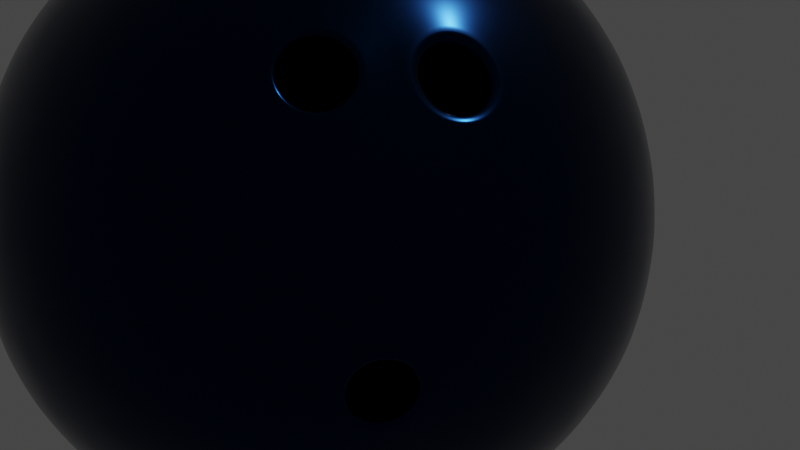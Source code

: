 # Source: Bowling_Ball.blend  (saved by Blender 2.92.15; exported with 4.5.12 LTS)
import bpy
from mathutils import Matrix  # noqa: F401  (used for matrix-valued properties, if any)

bpy.ops.wm.read_factory_settings(use_empty=True)
scene = bpy.context.scene
scene.name = 'Scene'

# ---- collections
col_collection = bpy.data.collections.new('Collection'); scene.collection.children.link(col_collection)

# ---- materials (node trees are filled in below, after node groups)
mat_material_001 = bpy.data.materials.new('Material.001')
mat_material_001.use_transparent_shadow = False

# ---- node groups
ng_auto_smooth = bpy.data.node_groups.new('Auto Smooth', 'GeometryNodeTree')
_s = ng_auto_smooth.interface.new_socket(name='Geometry', in_out='OUTPUT', socket_type='NodeSocketGeometry')
_s = ng_auto_smooth.interface.new_socket(name='Geometry', in_out='INPUT', socket_type='NodeSocketGeometry')
_s = ng_auto_smooth.interface.new_socket(name='Angle', in_out='INPUT', socket_type='NodeSocketFloat')
_s.subtype = 'ANGLE'
_s.min_value = 0.0
_s.max_value = 3.142
ng_auto_smooth.is_modifier = True
_N = ng_auto_smooth.nodes; _L = ng_auto_smooth.links
n0 = _N.new('NodeGroupOutput'); n0.name = 'Group Output'; n0.location = (480, -100)
n1 = _N.new('NodeGroupInput'); n1.name = 'Group Input'; n1.location = (-420, -300)
n2 = _N.new('NodeGroupInput'); n2.name = 'Group Input.001'; n2.location = (-60, -100)
n3 = _N.new('GeometryNodeSetShadeSmooth'); n3.name = 'Set Shade Smooth'; n3.location = (120, -100)
n3.domain = 'EDGE'
n4 = _N.new('GeometryNodeSetShadeSmooth'); n4.name = 'Set Shade Smooth.001'; n4.location = (300, -100)
n5 = _N.new('GeometryNodeInputMeshEdgeAngle'); n5.name = 'Edge Angle'; n5.location = (-420, -220)
n6 = _N.new('GeometryNodeInputEdgeSmooth'); n6.name = 'Is Edge Smooth'; n6.location = (-60, -160)
n7 = _N.new('GeometryNodeInputShadeSmooth'); n7.name = 'Is Face Smooth'; n7.location = (-240, -340)
n8 = _N.new('FunctionNodeBooleanMath'); n8.name = 'Boolean Math'; n8.location = (-60, -220)
n9 = _N.new('FunctionNodeCompare'); n9.name = 'Compare'; n9.location = (-240, -180)
n9.operation = 'LESS_EQUAL'
_L.new(n5.outputs[0], n9.inputs[0])
_L.new(n4.outputs[0], n0.inputs[0])
_L.new(n1.outputs[1], n9.inputs[1])
_L.new(n9.outputs[0], n8.inputs[0])
_L.new(n7.outputs[0], n8.inputs[1])
_L.new(n2.outputs[0], n3.inputs[0])
_L.new(n6.outputs[0], n3.inputs[1])
_L.new(n3.outputs[0], n4.inputs[0])
_L.new(n8.outputs[0], n3.inputs[2])
n0.is_active_output = True

# ---- material node trees
mat_material_001.use_nodes = True; mat_material_001.node_tree.nodes.clear()
_N = mat_material_001.node_tree.nodes; _L = mat_material_001.node_tree.links
n0 = _N.new('ShaderNodeBsdfPrincipled'); n0.name = 'Principled BSDF'; n0.location = (10, 300)
n0.distribution = 'GGX'
n0.subsurface_method = 'BURLEY'
n0.inputs[0].default_value = (0.0, 0.01028, 0.04334, 1.0)
n0.inputs[1].default_value = 1.0
n0.inputs[2].default_value = 0.2045
n0.inputs[3].default_value = 1.45
n0.inputs[27].default_value = (0.0, 0.0, 0.0, 1.0)
n0.inputs[28].default_value = 1.0
n1 = _N.new('ShaderNodeOutputMaterial'); n1.name = 'Material Output'; n1.location = (300, 300)
_L.new(n0.outputs[0], n1.inputs[0])
n1.is_active_output = True

# ---- world
world_world = bpy.data.worlds.new('World'); scene.world = world_world
world_world.use_nodes = True; world_world.node_tree.nodes.clear()
_N = world_world.node_tree.nodes; _L = world_world.node_tree.links
n0 = _N.new('ShaderNodeOutputWorld'); n0.name = 'World Output'; n0.location = (300, 300)
n1 = _N.new('ShaderNodeBackground'); n1.name = 'Background'; n1.location = (10, 300)
n1.inputs[0].default_value = (0.05088, 0.05088, 0.05088, 1.0)
_L.new(n1.outputs[0], n0.inputs[0])
n0.is_active_output = True
world_world.color = (0.05088, 0.05088, 0.05088)
world_world.use_sun_shadow = False
world_world.sun_shadow_jitter_overblur = 0.0

# ---- cameras
cam_camera = bpy.data.cameras.new('Camera')
cam_camera.clip_end = 100.0
cam_camera.ortho_scale = 7.314

# ---- lights
light_light = bpy.data.lights.new('Light', 'POINT')
light_light.transmission_factor = 0.0
light_light.energy = 1000.0
light_light.shadow_soft_size = 0.1
light_light.shadow_maximum_resolution = 0.006
light_light.use_absolute_resolution = True

# ---- meshes
me_icosphere_003 = bpy.data.meshes.new('Icosphere.003')
me_icosphere_003.from_pydata([(0.0, 0.0, -1.0), (-0.2764, -0.8506, -0.4472), (-0.8944, 0.0, -0.4472), (-0.2764, 0.8506, -0.4472), (0.7236, 0.5257, -0.4472), (0.2764, -0.8506, 0.4472), (-0.7236, -0.5257, 0.4472), (-0.7236, 0.5257, 0.4472), (0.2764, 0.8506, 0.4472), (0.8944, 0.0, 0.4472), (0.0, 0.0, 1.0), (-0.2328, -0.7166, -0.6575), (-0.1625, -0.5, -0.8507), (-0.07761, -0.2389, -0.9679), (0.2032, -0.1476, -0.9679), (0.4253, -0.309, -0.8507), (0.6095, -0.4429, -0.6575), (0.5319, -0.6817, -0.5023), (0.2629, -0.809, -0.5257), (-0.02964, -0.8642, -0.5023), (0.8127, 0.2952, -0.5023), (0.8506, 0.0, -0.5257), (0.8127, -0.2952, -0.5023), (0.2032, 0.1476, -0.9679), (0.4253, 0.309, -0.8507), (0.6095, 0.4429, -0.6575), (-0.7534, 0.0, -0.6575), (-0.5257, 0.0, -0.8507), (-0.2511, 0.0, -0.9679), (-0.484, -0.7166, -0.5023), (-0.6882, -0.5, -0.5257), (-0.8311, -0.2389, -0.5023), (-0.2328, 0.7166, -0.6575), (-0.1625, 0.5, -0.8507), (-0.07761, 0.2389, -0.9679), (-0.8311, 0.2389, -0.5023), (-0.6882, 0.5, -0.5257), (-0.484, 0.7166, -0.5023), (-0.02964, 0.8642, -0.5023), (0.2629, 0.809, -0.5257), (0.5319, 0.6817, -0.5023), (0.9566, -0.1476, 0.2511), (0.9511, -0.309, -1.752e-08), (0.8607, -0.4429, -0.2512), (0.8607, 0.4429, -0.2512), (0.9511, 0.309, 1.752e-08), (0.9566, 0.1476, 0.2511), (0.1552, -0.9554, 0.2512), (0.0, -1.0, -1.752e-08), (-0.1552, -0.9554, -0.2512), (0.6872, -0.6817, -0.2512), (0.5878, -0.809, 1.752e-08), (0.436, -0.8642, 0.2512), (-0.8607, -0.4429, 0.2512), (-0.9511, -0.309, -1.752e-08), (-0.9566, -0.1476, -0.2511), (-0.436, -0.8642, -0.2512), (-0.5878, -0.809, 1.752e-08), (-0.6872, -0.6817, 0.2512), (-0.6872, 0.6817, 0.2512), (-0.5878, 0.809, -1.752e-08), (-0.436, 0.8642, -0.2512), (-0.9566, 0.1476, -0.2511), (-0.9511, 0.309, 1.752e-08), (-0.8607, 0.4429, 0.2512), (0.436, 0.8642, 0.2512), (0.5878, 0.809, -1.752e-08), (0.6872, 0.6817, -0.2512), (-0.1552, 0.9554, -0.2512), (0.0, 1.0, 1.752e-08), (0.1552, 0.9554, 0.2512), (0.8311, -0.2389, 0.5023), (0.6882, -0.5, 0.5257), (0.484, -0.7166, 0.5023), (0.02964, -0.8642, 0.5023), (-0.2629, -0.809, 0.5257), (-0.5319, -0.6817, 0.5023), (-0.8127, -0.2952, 0.5023), (-0.8506, 0.0, 0.5257), (-0.8127, 0.2952, 0.5023), (-0.5319, 0.6817, 0.5023), (-0.2629, 0.809, 0.5257), (0.02964, 0.8642, 0.5023), (0.484, 0.7166, 0.5023), (0.6882, 0.5, 0.5257), (0.8311, 0.2389, 0.5023), (0.07761, -0.2389, 0.9679), (0.1625, -0.5, 0.8507), (0.2328, -0.7166, 0.6575), (0.7534, 0.0, 0.6575), (0.5257, 0.0, 0.8507), (0.2511, 0.0, 0.9679), (-0.2032, -0.1476, 0.9679), (-0.4253, -0.309, 0.8507), (-0.6095, -0.4429, 0.6575), (-0.2032, 0.1476, 0.9679), (-0.4253, 0.309, 0.8507), (-0.6095, 0.4429, 0.6575), (0.07761, 0.2389, 0.9679), (0.1625, 0.5, 0.8507), (0.2328, 0.7166, 0.6575), (0.3618, 0.2629, 0.8944), (0.6382, 0.2629, 0.7236), (0.4472, 0.5257, 0.7236), (-0.1382, 0.4253, 0.8944), (-0.05279, 0.6882, 0.7236), (-0.3618, 0.5878, 0.7236), (-0.4472, 0.0, 0.8944), (-0.6708, 0.1625, 0.7236), (-0.6708, -0.1625, 0.7236), (-0.1382, -0.4253, 0.8944), (-0.3618, -0.5878, 0.7236), (-0.05279, -0.6882, 0.7236), (0.3618, -0.2629, 0.8944), (0.4472, -0.5257, 0.7236), (0.6382, -0.2629, 0.7236), (0.8618, 0.4253, 0.2764), (0.809, 0.5878, 0.0), (0.6708, 0.6882, 0.2764), (-0.1382, 0.9511, 0.2764), (-0.309, 0.9511, -4.92e-07), (-0.4472, 0.8506, 0.2764), (-0.9472, 0.1625, 0.2764), (-1.0, -3.608e-07, 6.232e-07), (-0.9472, -0.1625, 0.2764), (-0.4472, -0.8506, 0.2764), (-0.309, -0.9511, -7.872e-07), (-0.1382, -0.9511, 0.2764), (0.809, -0.5878, -1.902e-06), (0.309, 0.9511, -2.615e-14), (0.4472, 0.8506, -0.2764), (0.1382, 0.9511, -0.2764), (-0.809, 0.5878, -7.845e-14), (-0.6708, 0.6882, -0.2764), (-0.8618, 0.4253, -0.2764), (-0.809, -0.5878, 8.031e-14), (-0.8618, -0.4253, -0.2764), (-0.6708, -0.6882, -0.2764), (0.309, -0.9511, 2.802e-14), (0.1382, -0.9511, -0.2764), (0.4472, -0.8506, -0.2764), (1.0, 0.0, 0.0), (0.9472, -0.1625, -0.2764), (0.9472, 0.1625, -0.2764), (0.3618, 0.5878, -0.7236), (0.1382, 0.4253, -0.8944), (0.05279, 0.6882, -0.7236), (-0.4472, 0.5257, -0.7236), (-0.3618, 0.2629, -0.8944), (-0.6382, 0.2629, -0.7236), (-0.6382, -0.2629, -0.7236), (-0.3618, -0.2629, -0.8944), (-0.4472, -0.5257, -0.7236), (0.6708, 0.1625, -0.7236), (0.6708, -0.1625, -0.7236), (0.4472, -7.38e-07, -0.8944), (0.05279, -0.6882, -0.7236), (0.1382, -0.4253, -0.8944), (0.3618, -0.5878, -0.7236), (0.1444, -0.1582, -0.1205), (0.1584, -0.1151, -0.1485), (0.195, -0.08844, -0.1205), (0.2037, -0.1151, -0.07523), (0.1724, -0.1582, -0.07523), (0.187, -0.1359, 0.07099), (0.1627, -0.1454, 0.1074), (0.1312, -0.1772, 0.106), (0.1238, -0.2001, 0.06708), (0.1481, -0.1905, 0.03065), (0.1796, -0.1587, 0.03214), (0.2286, -0.05588, 0.06708), (0.2091, -0.07003, 0.106), (0.1885, -0.1098, 0.1074), (0.187, -0.1359, 0.07099), (0.2065, -0.1218, 0.03214), (0.2269, -0.08197, 0.03065), (0.6624, -0.4813, -0.5633), (0.6595, -0.4791, -0.5269), (0.6703, -0.487, -0.5492), (0.6691, -0.4861, -0.5342), (0.7738, -0.4004, -0.4782), (0.7458, -0.4164, -0.461), (0.768, -0.4161, -0.4746), (0.7564, -0.4227, -0.4675), (0.8001, -0.4813, -0.3406), (0.7662, -0.4791, -0.3542), (0.791, -0.487, -0.3539), (0.777, -0.4861, -0.3596), (0.705, -0.6122, -0.3406), (0.6925, -0.5806, -0.3542), (0.7076, -0.6018, -0.3539), (0.7024, -0.5887, -0.3596), (0.6265, -0.5806, -0.461), (0.6199, -0.6122, -0.4782), (0.6358, -0.5887, -0.4675), (0.633, -0.6018, -0.4746), (0.6801, -0.6076, 0.3861), (0.6625, -0.609, 0.3564), (0.6793, -0.6173, 0.3735), (0.672, -0.6179, 0.3612), (0.5857, -0.703, 0.382), (0.5882, -0.6841, 0.3532), (0.5959, -0.7017, 0.3698), (0.597, -0.6938, 0.3579), (0.5634, -0.7716, 0.2653), (0.5707, -0.738, 0.2614), (0.5762, -0.7623, 0.2668), (0.5793, -0.7483, 0.2651), (0.6362, -0.7427, 0.1562), (0.6279, -0.7153, 0.1756), (0.6405, -0.7367, 0.1703), (0.6371, -0.7254, 0.1784), (0.7307, -0.6476, 0.1607), (0.7022, -0.6405, 0.1791), (0.724, -0.6527, 0.1743), (0.7123, -0.6497, 0.1819), (0.7197, -0.5867, 0.2706), (0.7532, -0.5794, 0.2772), (0.7299, -0.5953, 0.2745), (0.7438, -0.5923, 0.2772), (0.8496, -0.3397, 0.382), (0.8324, -0.348, 0.3532), (0.8444, -0.3534, 0.3579), (0.788, -0.459, 0.3861), (0.7839, -0.4418, 0.3564), (0.7954, -0.4482, 0.3612), (0.7838, -0.5373, 0.2772), (0.7804, -0.5032, 0.2706), (0.7918, -0.5102, 0.2745), (0.8417, -0.4948, 0.1607), (0.8262, -0.47, 0.1791), (0.838, -0.4766, 0.1819), (0.903, -0.3755, 0.1562), (0.8743, -0.3762, 0.1756), (0.8867, -0.3818, 0.1784), (0.8783, -0.3147, 0.2614), (0.9079, -0.2974, 0.2653), (0.8907, -0.3197, 0.2651)], [], [(0, 14, 13), (185, 189, 163, 162), (0, 13, 28), (0, 28, 34), (0, 34, 23), (189, 192, 159, 163), (1, 19, 49), (2, 31, 55), (3, 37, 61), (4, 40, 67), (197, 201, 166, 165), (1, 49, 56), (2, 55, 62), (3, 61, 68), (4, 67, 44), (5, 73, 88), (6, 76, 94), (7, 79, 97), (8, 82, 100), (9, 85, 89), (91, 98, 10), (90, 101, 91), (89, 102, 90), (91, 101, 98), (101, 99, 98), (90, 102, 101), (102, 103, 101), (101, 103, 99), (103, 100, 99), (89, 85, 102), (85, 84, 102), (102, 84, 103), (84, 83, 103), (103, 83, 100), (83, 8, 100), (98, 95, 10), (99, 104, 98), (100, 105, 99), (98, 104, 95), (104, 96, 95), (99, 105, 104), (105, 106, 104), (104, 106, 96), (106, 97, 96), (100, 82, 105), (82, 81, 105), (105, 81, 106), (81, 80, 106), (106, 80, 97), (80, 7, 97), (95, 92, 10), (96, 107, 95), (97, 108, 96), (95, 107, 92), (107, 93, 92), (96, 108, 107), (108, 109, 107), (107, 109, 93), (109, 94, 93), (97, 79, 108), (79, 78, 108), (108, 78, 109), (78, 77, 109), (109, 77, 94), (77, 6, 94), (92, 86, 10), (93, 110, 92), (94, 111, 93), (92, 110, 86), (110, 87, 86), (93, 111, 110), (111, 112, 110), (110, 112, 87), (112, 88, 87), (94, 76, 111), (76, 75, 111), (111, 75, 112), (75, 74, 112), (112, 74, 88), (74, 5, 88), (86, 91, 10), (87, 113, 86), (88, 114, 87), (86, 113, 91), (113, 90, 91), (87, 114, 113), (114, 115, 113), (113, 115, 90), (115, 89, 90), (88, 73, 114), (73, 72, 114), (114, 72, 115), (72, 71, 115), (115, 71, 89), (71, 9, 89), (46, 85, 9), (45, 116, 46), (44, 117, 45), (46, 116, 85), (116, 84, 85), (45, 117, 116), (117, 118, 116), (116, 118, 84), (118, 83, 84), (44, 67, 117), (67, 66, 117), (117, 66, 118), (66, 65, 118), (118, 65, 83), (65, 8, 83), (70, 82, 8), (69, 119, 70), (68, 120, 69), (70, 119, 82), (119, 81, 82), (69, 120, 119), (120, 121, 119), (119, 121, 81), (121, 80, 81), (68, 61, 120), (61, 60, 120), (120, 60, 121), (60, 59, 121), (121, 59, 80), (59, 7, 80), (64, 79, 7), (63, 122, 64), (62, 123, 63), (64, 122, 79), (122, 78, 79), (63, 123, 122), (123, 124, 122), (122, 124, 78), (124, 77, 78), (62, 55, 123), (55, 54, 123), (123, 54, 124), (54, 53, 124), (124, 53, 77), (53, 6, 77), (58, 76, 6), (57, 125, 58), (56, 126, 57), (58, 125, 76), (125, 75, 76), (57, 126, 125), (126, 127, 125), (125, 127, 75), (127, 74, 75), (56, 49, 126), (49, 48, 126), (126, 48, 127), (48, 47, 127), (127, 47, 74), (47, 5, 74), (52, 73, 5), (205, 209, 168, 167), (50, 128, 51), (235, 221, 171, 170), (213, 216, 164, 169), (209, 213, 169, 168), (221, 224, 172, 171), (201, 205, 167, 166), (233, 235, 170, 175), (50, 43, 128), (43, 42, 128), (220, 222, 237, 236), (224, 227, 173, 172), (41, 9, 71), (65, 70, 8), (66, 129, 65), (67, 130, 66), (65, 129, 70), (129, 69, 70), (66, 130, 129), (130, 131, 129), (129, 131, 69), (131, 68, 69), (67, 40, 130), (40, 39, 130), (130, 39, 131), (39, 38, 131), (131, 38, 68), (38, 3, 68), (59, 64, 7), (60, 132, 59), (61, 133, 60), (59, 132, 64), (132, 63, 64), (60, 133, 132), (133, 134, 132), (132, 134, 63), (134, 62, 63), (61, 37, 133), (37, 36, 133), (133, 36, 134), (36, 35, 134), (134, 35, 62), (35, 2, 62), (53, 58, 6), (54, 135, 53), (55, 136, 54), (53, 135, 58), (135, 57, 58), (54, 136, 135), (136, 137, 135), (135, 137, 57), (137, 56, 57), (55, 31, 136), (31, 30, 136), (136, 30, 137), (30, 29, 137), (137, 29, 56), (29, 1, 56), (47, 52, 5), (48, 138, 47), (49, 139, 48), (47, 138, 52), (138, 51, 52), (48, 139, 138), (139, 140, 138), (138, 140, 51), (140, 50, 51), (49, 19, 139), (19, 18, 139), (139, 18, 140), (18, 17, 140), (140, 17, 50), (181, 185, 162, 161), (41, 46, 9), (42, 141, 41), (43, 142, 42), (41, 141, 46), (141, 45, 46), (42, 142, 141), (142, 143, 141), (141, 143, 45), (143, 44, 45), (43, 22, 142), (22, 21, 142), (142, 21, 143), (21, 20, 143), (143, 20, 44), (20, 4, 44), (25, 40, 4), (24, 144, 25), (23, 145, 24), (25, 144, 40), (144, 39, 40), (24, 145, 144), (145, 146, 144), (144, 146, 39), (146, 38, 39), (23, 34, 145), (34, 33, 145), (145, 33, 146), (33, 32, 146), (146, 32, 38), (32, 3, 38), (32, 37, 3), (33, 147, 32), (34, 148, 33), (32, 147, 37), (147, 36, 37), (33, 148, 147), (148, 149, 147), (147, 149, 36), (149, 35, 36), (34, 28, 148), (28, 27, 148), (148, 27, 149), (27, 26, 149), (149, 26, 35), (26, 2, 35), (26, 31, 2), (27, 150, 26), (28, 151, 27), (26, 150, 31), (150, 30, 31), (27, 151, 150), (151, 152, 150), (150, 152, 30), (152, 29, 30), (28, 13, 151), (13, 12, 151), (151, 12, 152), (12, 11, 152), (152, 11, 29), (11, 1, 29), (20, 25, 4), (21, 153, 20), (22, 154, 21), (20, 153, 25), (153, 24, 25), (21, 154, 153), (154, 155, 153), (153, 155, 24), (155, 23, 24), (22, 16, 154), (16, 15, 154), (154, 15, 155), (15, 14, 155), (155, 14, 23), (14, 0, 23), (11, 19, 1), (12, 156, 11), (13, 157, 12), (11, 156, 19), (156, 18, 19), (12, 157, 156), (157, 158, 156), (156, 158, 18), (158, 17, 18), (13, 14, 157), (14, 15, 157), (157, 15, 158), (15, 16, 158), (158, 16, 17), (216, 197, 165, 164), (42, 41, 236, 232), (180, 176, 16, 22), (51, 208, 204, 52), (177, 181, 161, 160), (160, 161, 162, 163, 159), (165, 166, 167, 168, 169, 164), (171, 172, 173, 174, 175, 170), (51, 128, 212, 208), (184, 180, 22, 43), (128, 229, 226, 217, 212), (188, 184, 43, 50), (220, 236, 41, 71), (17, 193, 188, 50), (223, 220, 71, 72), (196, 217, 226, 223, 72), (227, 230, 174, 173), (200, 196, 72, 73), (230, 233, 175, 174), (52, 204, 200, 73), (16, 176, 193, 17), (128, 42, 232, 229), (193, 176, 178, 195), (195, 178, 179, 194), (194, 179, 177, 192), (176, 180, 182, 178), (178, 182, 183, 179), (179, 183, 181, 177), (180, 184, 186, 182), (182, 186, 187, 183), (183, 187, 185, 181), (184, 188, 190, 186), (186, 190, 191, 187), (187, 191, 189, 185), (188, 193, 195, 190), (190, 195, 194, 191), (191, 194, 192, 189), (217, 196, 198, 219), (219, 198, 199, 218), (218, 199, 197, 216), (196, 200, 202, 198), (198, 202, 203, 199), (199, 203, 201, 197), (200, 204, 206, 202), (202, 206, 207, 203), (203, 207, 205, 201), (204, 208, 210, 206), (206, 210, 211, 207), (207, 211, 209, 205), (208, 212, 214, 210), (210, 214, 215, 211), (211, 215, 213, 209), (212, 217, 219, 214), (214, 219, 218, 215), (215, 218, 216, 213), (223, 225, 222, 220), (237, 222, 221, 235), (226, 228, 225, 223), (222, 225, 224, 221), (229, 231, 228, 226), (225, 228, 227, 224), (232, 234, 231, 229), (228, 231, 230, 227), (236, 237, 234, 232), (231, 234, 233, 230), (234, 237, 235, 233), (192, 177, 160, 159)])
me_icosphere_003.polygons.foreach_set('use_smooth', [True] * 385)
_k = {(176, 193): 0.54902, (177, 192): 0.54902, (176, 180): 0.54902, (177, 181): 0.54902, (180, 184): 0.54902, (181, 185): 0.54902, (184, 188): 0.54902, (185, 189): 0.54902, (188, 193): 0.54902, (189, 192): 0.54902, (196, 217): 0.54902, (197, 216): 0.54902, (196, 200): 0.54902, (197, 201): 0.54902, (200, 204): 0.54902, (201, 205): 0.54902, (204, 208): 0.54902, (205, 209): 0.54902, (208, 212): 0.54902, (209, 213): 0.54902, (212, 217): 0.54902, (213, 216): 0.54902, (220, 236): 0.54902, (221, 235): 0.54902, (220, 223): 0.54902, (221, 224): 0.54902, (223, 226): 0.54902, (224, 227): 0.54902, (226, 229): 0.54902, (227, 230): 0.54902, (229, 232): 0.54902, (230, 233): 0.54902, (232, 236): 0.54902, (233, 235): 0.54902}
me_icosphere_003.attributes.new('crease_edge', 'FLOAT', 'EDGE').data.foreach_set('value', [_k.get((min(e.vertices), max(e.vertices)), 0.0) for e in me_icosphere_003.edges])
_uv = me_icosphere_003.uv_layers.new(name='UVMap')
_uv.uv.foreach_set('vector', [0.8182, 0.0, 0.7955, 0.03937, 0.8409, 0.03937, 0.7191, 0.1717, 0.7355, 0.1717, 0.7355, 0.1717, 0.7191, 0.1717, 0.09091, 0.0, 0.06818, 0.03937, 0.1136, 0.03937, 0.2727, 0.0, 0.25, 0.03937, 0.2955, 0.03937, 0.4545, 0.0, 0.4318, 0.03937, 0.4773, 0.03937, 0.7355, 0.1717, 0.7437, 0.1575, 0.7437, 0.1575, 0.7355, 0.1717, 0.9091, 0.1575, 0.8636, 0.1575, 0.8864, 0.1968, 0.1818, 0.1575, 0.1364, 0.1575, 0.1591, 0.1968, 0.3636, 0.1575, 0.3182, 0.1575, 0.3409, 0.1968, 0.5455, 0.1575, 0.5, 0.1575, 0.5227, 0.1968, 0.7434, 0.287, 0.757, 0.2878, 0.757, 0.2878, 0.7434, 0.287, 0.9091, 0.1575, 0.8864, 0.1968, 0.9318, 0.1968, 0.1818, 0.1575, 0.1591, 0.1968, 0.2045, 0.1968, 0.3636, 0.1575, 0.3409, 0.1968, 0.3864, 0.1968, 0.5455, 0.1575, 0.5227, 0.1968, 0.5682, 0.1968, 0.8182, 0.3149, 0.7727, 0.3149, 0.7955, 0.3543, 1.0, 0.3149, 0.9545, 0.3149, 0.9773, 0.3543, 0.2727, 0.3149, 0.2273, 0.3149, 0.25, 0.3543, 0.4545, 0.3149, 0.4091, 0.3149, 0.4318, 0.3543, 0.6364, 0.3149, 0.5909, 0.3149, 0.6136, 0.3543, 0.5682, 0.433, 0.5227, 0.433, 0.5455, 0.4724, 0.5909, 0.3937, 0.5455, 0.3937, 0.5682, 0.433, 0.6136, 0.3543, 0.5682, 0.3543, 0.5909, 0.3937, 0.5682, 0.433, 0.5455, 0.3937, 0.5227, 0.433, 0.5455, 0.3937, 0.5, 0.3937, 0.5227, 0.433, 0.5909, 0.3937, 0.5682, 0.3543, 0.5455, 0.3937, 0.5682, 0.3543, 0.5227, 0.3543, 0.5455, 0.3937, 0.5455, 0.3937, 0.5227, 0.3543, 0.5, 0.3937, 0.5227, 0.3543, 0.4773, 0.3543, 0.5, 0.3937, 0.6136, 0.3543, 0.5909, 0.3149, 0.5682, 0.3543, 0.5909, 0.3149, 0.5455, 0.3149, 0.5682, 0.3543, 0.5682, 0.3543, 0.5455, 0.3149, 0.5227, 0.3543, 0.5455, 0.3149, 0.5, 0.3149, 0.5227, 0.3543, 0.5227, 0.3543, 0.5, 0.3149, 0.4773, 0.3543, 0.5, 0.3149, 0.4545, 0.3149, 0.4773, 0.3543, 0.3864, 0.433, 0.3409, 0.433, 0.3636, 0.4724, 0.4091, 0.3937, 0.3636, 0.3937, 0.3864, 0.433, 0.4318, 0.3543, 0.3864, 0.3543, 0.4091, 0.3937, 0.3864, 0.433, 0.3636, 0.3937, 0.3409, 0.433, 0.3636, 0.3937, 0.3182, 0.3937, 0.3409, 0.433, 0.4091, 0.3937, 0.3864, 0.3543, 0.3636, 0.3937, 0.3864, 0.3543, 0.3409, 0.3543, 0.3636, 0.3937, 0.3636, 0.3937, 0.3409, 0.3543, 0.3182, 0.3937, 0.3409, 0.3543, 0.2955, 0.3543, 0.3182, 0.3937, 0.4318, 0.3543, 0.4091, 0.3149, 0.3864, 0.3543, 0.4091, 0.3149, 0.3636, 0.3149, 0.3864, 0.3543, 0.3864, 0.3543, 0.3636, 0.3149, 0.3409, 0.3543, 0.3636, 0.3149, 0.3182, 0.3149, 0.3409, 0.3543, 0.3409, 0.3543, 0.3182, 0.3149, 0.2955, 0.3543, 0.3182, 0.3149, 0.2727, 0.3149, 0.2955, 0.3543, 0.2045, 0.433, 0.1591, 0.433, 0.1818, 0.4724, 0.2273, 0.3937, 0.1818, 0.3937, 0.2045, 0.433, 0.25, 0.3543, 0.2045, 0.3543, 0.2273, 0.3937, 0.2045, 0.433, 0.1818, 0.3937, 0.1591, 0.433, 0.1818, 0.3937, 0.1364, 0.3937, 0.1591, 0.433, 0.2273, 0.3937, 0.2045, 0.3543, 0.1818, 0.3937, 0.2045, 0.3543, 0.1591, 0.3543, 0.1818, 0.3937, 0.1818, 0.3937, 0.1591, 0.3543, 0.1364, 0.3937, 0.1591, 0.3543, 0.1136, 0.3543, 0.1364, 0.3937, 0.25, 0.3543, 0.2273, 0.3149, 0.2045, 0.3543, 0.2273, 0.3149, 0.1818, 0.3149, 0.2045, 0.3543, 0.2045, 0.3543, 0.1818, 0.3149, 0.1591, 0.3543, 0.1818, 0.3149, 0.1364, 0.3149, 0.1591, 0.3543, 0.1591, 0.3543, 0.1364, 0.3149, 0.1136, 0.3543, 0.1364, 0.3149, 0.09091, 0.3149, 0.1136, 0.3543, 0.9318, 0.433, 0.8864, 0.433, 0.9091, 0.4724, 0.9545, 0.3937, 0.9091, 0.3937, 0.9318, 0.433, 0.9773, 0.3543, 0.9318, 0.3543, 0.9545, 0.3937, 0.9318, 0.433, 0.9091, 0.3937, 0.8864, 0.433, 0.9091, 0.3937, 0.8636, 0.3937, 0.8864, 0.433, 0.9545, 0.3937, 0.9318, 0.3543, 0.9091, 0.3937, 0.9318, 0.3543, 0.8864, 0.3543, 0.9091, 0.3937, 0.9091, 0.3937, 0.8864, 0.3543, 0.8636, 0.3937, 0.8864, 0.3543, 0.8409, 0.3543, 0.8636, 0.3937, 0.9773, 0.3543, 0.9545, 0.3149, 0.9318, 0.3543, 0.9545, 0.3149, 0.9091, 0.3149, 0.9318, 0.3543, 0.9318, 0.3543, 0.9091, 0.3149, 0.8864, 0.3543, 0.9091, 0.3149, 0.8636, 0.3149, 0.8864, 0.3543, 0.8864, 0.3543, 0.8636, 0.3149, 0.8409, 0.3543, 0.8636, 0.3149, 0.8182, 0.3149, 0.8409, 0.3543, 0.75, 0.433, 0.7045, 0.433, 0.7273, 0.4724, 0.7727, 0.3937, 0.7273, 0.3937, 0.75, 0.433, 0.7955, 0.3543, 0.75, 0.3543, 0.7727, 0.3937, 0.75, 0.433, 0.7273, 0.3937, 0.7045, 0.433, 0.7273, 0.3937, 0.6818, 0.3937, 0.7045, 0.433, 0.7727, 0.3937, 0.75, 0.3543, 0.7273, 0.3937, 0.75, 0.3543, 0.7045, 0.3543, 0.7273, 0.3937, 0.7273, 0.3937, 0.7045, 0.3543, 0.6818, 0.3937, 0.7045, 0.3543, 0.6591, 0.3543, 0.6818, 0.3937, 0.7955, 0.3543, 0.7727, 0.3149, 0.75, 0.3543, 0.7727, 0.3149, 0.7273, 0.3149, 0.75, 0.3543, 0.75, 0.3543, 0.7273, 0.3149, 0.7045, 0.3543, 0.7273, 0.3149, 0.6818, 0.3149, 0.7045, 0.3543, 0.7045, 0.3543, 0.6818, 0.3149, 0.6591, 0.3543, 0.6818, 0.3149, 0.6364, 0.3149, 0.6591, 0.3543, 0.6136, 0.2756, 0.5909, 0.3149, 0.6364, 0.3149, 0.5909, 0.2362, 0.5682, 0.2756, 0.6136, 0.2756, 0.5682, 0.1968, 0.5455, 0.2362, 0.5909, 0.2362, 0.6136, 0.2756, 0.5682, 0.2756, 0.5909, 0.3149, 0.5682, 0.2756, 0.5455, 0.3149, 0.5909, 0.3149, 0.5909, 0.2362, 0.5455, 0.2362, 0.5682, 0.2756, 0.5455, 0.2362, 0.5227, 0.2756, 0.5682, 0.2756, 0.5682, 0.2756, 0.5227, 0.2756, 0.5455, 0.3149, 0.5227, 0.2756, 0.5, 0.3149, 0.5455, 0.3149, 0.5682, 0.1968, 0.5227, 0.1968, 0.5455, 0.2362, 0.5227, 0.1968, 0.5, 0.2362, 0.5455, 0.2362, 0.5455, 0.2362, 0.5, 0.2362, 0.5227, 0.2756, 0.5, 0.2362, 0.4773, 0.2756, 0.5227, 0.2756, 0.5227, 0.2756, 0.4773, 0.2756, 0.5, 0.3149, 0.4773, 0.2756, 0.4545, 0.3149, 0.5, 0.3149, 0.4318, 0.2756, 0.4091, 0.3149, 0.4545, 0.3149, 0.4091, 0.2362, 0.3864, 0.2756, 0.4318, 0.2756, 0.3864, 0.1968, 0.3636, 0.2362, 0.4091, 0.2362, 0.4318, 0.2756, 0.3864, 0.2756, 0.4091, 0.3149, 0.3864, 0.2756, 0.3636, 0.3149, 0.4091, 0.3149, 0.4091, 0.2362, 0.3636, 0.2362, 0.3864, 0.2756, 0.3636, 0.2362, 0.3409, 0.2756, 0.3864, 0.2756, 0.3864, 0.2756, 0.3409, 0.2756, 0.3636, 0.3149, 0.3409, 0.2756, 0.3182, 0.3149, 0.3636, 0.3149, 0.3864, 0.1968, 0.3409, 0.1968, 0.3636, 0.2362, 0.3409, 0.1968, 0.3182, 0.2362, 0.3636, 0.2362, 0.3636, 0.2362, 0.3182, 0.2362, 0.3409, 0.2756, 0.3182, 0.2362, 0.2955, 0.2756, 0.3409, 0.2756, 0.3409, 0.2756, 0.2955, 0.2756, 0.3182, 0.3149, 0.2955, 0.2756, 0.2727, 0.3149, 0.3182, 0.3149, 0.25, 0.2756, 0.2273, 0.3149, 0.2727, 0.3149, 0.2273, 0.2362, 0.2045, 0.2756, 0.25, 0.2756, 0.2045, 0.1968, 0.1818, 0.2362, 0.2273, 0.2362, 0.25, 0.2756, 0.2045, 0.2756, 0.2273, 0.3149, 0.2045, 0.2756, 0.1818, 0.3149, 0.2273, 0.3149, 0.2273, 0.2362, 0.1818, 0.2362, 0.2045, 0.2756, 0.1818, 0.2362, 0.1591, 0.2756, 0.2045, 0.2756, 0.2045, 0.2756, 0.1591, 0.2756, 0.1818, 0.3149, 0.1591, 0.2756, 0.1364, 0.3149, 0.1818, 0.3149, 0.2045, 0.1968, 0.1591, 0.1968, 0.1818, 0.2362, 0.1591, 0.1968, 0.1364, 0.2362, 0.1818, 0.2362, 0.1818, 0.2362, 0.1364, 0.2362, 0.1591, 0.2756, 0.1364, 0.2362, 0.1136, 0.2756, 0.1591, 0.2756, 0.1591, 0.2756, 0.1136, 0.2756, 0.1364, 0.3149, 0.1136, 0.2756, 0.09091, 0.3149, 0.1364, 0.3149, 0.9773, 0.2756, 0.9545, 0.3149, 1.0, 0.3149, 0.9545, 0.2362, 0.9318, 0.2756, 0.9773, 0.2756, 0.9318, 0.1968, 0.9091, 0.2362, 0.9545, 0.2362, 0.9773, 0.2756, 0.9318, 0.2756, 0.9545, 0.3149, 0.9318, 0.2756, 0.9091, 0.3149, 0.9545, 0.3149, 0.9545, 0.2362, 0.9091, 0.2362, 0.9318, 0.2756, 0.9091, 0.2362, 0.8864, 0.2756, 0.9318, 0.2756, 0.9318, 0.2756, 0.8864, 0.2756, 0.9091, 0.3149, 0.8864, 0.2756, 0.8636, 0.3149, 0.9091, 0.3149, 0.9318, 0.1968, 0.8864, 0.1968, 0.9091, 0.2362, 0.8864, 0.1968, 0.8636, 0.2362, 0.9091, 0.2362, 0.9091, 0.2362, 0.8636, 0.2362, 0.8864, 0.2756, 0.8636, 0.2362, 0.8409, 0.2756, 0.8864, 0.2756, 0.8864, 0.2756, 0.8409, 0.2756, 0.8636, 0.3149, 0.8409, 0.2756, 0.8182, 0.3149, 0.8636, 0.3149, 0.7955, 0.2756, 0.7727, 0.3149, 0.8182, 0.3149, 0.7641, 0.2756, 0.7566, 0.2641, 0.7566, 0.2641, 0.7641, 0.2756, 0.75, 0.1968, 0.7273, 0.2362, 0.7727, 0.2362, 0.6904, 0.2756, 0.6975, 0.2878, 0.6975, 0.2878, 0.6904, 0.2756, 0.7436, 0.2645, 0.7372, 0.2756, 0.7372, 0.2756, 0.7436, 0.2645, 0.7566, 0.2641, 0.7436, 0.2645, 0.7436, 0.2645, 0.7566, 0.2641, 0.6975, 0.2878, 0.7112, 0.287, 0.7112, 0.287, 0.6975, 0.2878, 0.757, 0.2878, 0.7641, 0.2756, 0.7641, 0.2756, 0.757, 0.2878, 0.6979, 0.2641, 0.6904, 0.2756, 0.6904, 0.2756, 0.6979, 0.2641, 0.75, 0.1968, 0.7045, 0.1968, 0.7273, 0.2362, 0.7045, 0.1968, 0.6818, 0.2362, 0.7273, 0.2362, 0.6952, 0.2918, 0.6975, 0.2878, 0.6904, 0.2756, 0.6858, 0.2756, 0.7112, 0.287, 0.7173, 0.2756, 0.7173, 0.2756, 0.7112, 0.287, 0.6591, 0.2756, 0.6364, 0.3149, 0.6818, 0.3149, 0.4773, 0.2756, 0.4318, 0.2756, 0.4545, 0.3149, 0.5, 0.2362, 0.4545, 0.2362, 0.4773, 0.2756, 0.5227, 0.1968, 0.4773, 0.1968, 0.5, 0.2362, 0.4773, 0.2756, 0.4545, 0.2362, 0.4318, 0.2756, 0.4545, 0.2362, 0.4091, 0.2362, 0.4318, 0.2756, 0.5, 0.2362, 0.4773, 0.1968, 0.4545, 0.2362, 0.4773, 0.1968, 0.4318, 0.1968, 0.4545, 0.2362, 0.4545, 0.2362, 0.4318, 0.1968, 0.4091, 0.2362, 0.4318, 0.1968, 0.3864, 0.1968, 0.4091, 0.2362, 0.5227, 0.1968, 0.5, 0.1575, 0.4773, 0.1968, 0.5, 0.1575, 0.4545, 0.1575, 0.4773, 0.1968, 0.4773, 0.1968, 0.4545, 0.1575, 0.4318, 0.1968, 0.4545, 0.1575, 0.4091, 0.1575, 0.4318, 0.1968, 0.4318, 0.1968, 0.4091, 0.1575, 0.3864, 0.1968, 0.4091, 0.1575, 0.3636, 0.1575, 0.3864, 0.1968, 0.2955, 0.2756, 0.25, 0.2756, 0.2727, 0.3149, 0.3182, 0.2362, 0.2727, 0.2362, 0.2955, 0.2756, 0.3409, 0.1968, 0.2955, 0.1968, 0.3182, 0.2362, 0.2955, 0.2756, 0.2727, 0.2362, 0.25, 0.2756, 0.2727, 0.2362, 0.2273, 0.2362, 0.25, 0.2756, 0.3182, 0.2362, 0.2955, 0.1968, 0.2727, 0.2362, 0.2955, 0.1968, 0.25, 0.1968, 0.2727, 0.2362, 0.2727, 0.2362, 0.25, 0.1968, 0.2273, 0.2362, 0.25, 0.1968, 0.2045, 0.1968, 0.2273, 0.2362, 0.3409, 0.1968, 0.3182, 0.1575, 0.2955, 0.1968, 0.3182, 0.1575, 0.2727, 0.1575, 0.2955, 0.1968, 0.2955, 0.1968, 0.2727, 0.1575, 0.25, 0.1968, 0.2727, 0.1575, 0.2273, 0.1575, 0.25, 0.1968, 0.25, 0.1968, 0.2273, 0.1575, 0.2045, 0.1968, 0.2273, 0.1575, 0.1818, 0.1575, 0.2045, 0.1968, 0.1136, 0.2756, 0.06818, 0.2756, 0.09091, 0.3149, 0.1364, 0.2362, 0.09091, 0.2362, 0.1136, 0.2756, 0.1591, 0.1968, 0.1136, 0.1968, 0.1364, 0.2362, 0.1136, 0.2756, 0.09091, 0.2362, 0.06818, 0.2756, 0.09091, 0.2362, 0.04545, 0.2362, 0.06818, 0.2756, 0.1364, 0.2362, 0.1136, 0.1968, 0.09091, 0.2362, 0.1136, 0.1968, 0.06818, 0.1968, 0.09091, 0.2362, 0.09091, 0.2362, 0.06818, 0.1968, 0.04545, 0.2362, 0.06818, 0.1968, 0.02273, 0.1968, 0.04545, 0.2362, 0.1591, 0.1968, 0.1364, 0.1575, 0.1136, 0.1968, 0.1364, 0.1575, 0.09091, 0.1575, 0.1136, 0.1968, 0.1136, 0.1968, 0.09091, 0.1575, 0.06818, 0.1968, 0.09091, 0.1575, 0.04545, 0.1575, 0.06818, 0.1968, 0.06818, 0.1968, 0.04545, 0.1575, 0.02273, 0.1968, 0.04545, 0.1575, 0.0, 0.1575, 0.02273, 0.1968, 0.8409, 0.2756, 0.7955, 0.2756, 0.8182, 0.3149, 0.8636, 0.2362, 0.8182, 0.2362, 0.8409, 0.2756, 0.8864, 0.1968, 0.8409, 0.1968, 0.8636, 0.2362, 0.8409, 0.2756, 0.8182, 0.2362, 0.7955, 0.2756, 0.8182, 0.2362, 0.7727, 0.2362, 0.7955, 0.2756, 0.8636, 0.2362, 0.8409, 0.1968, 0.8182, 0.2362, 0.8409, 0.1968, 0.7955, 0.1968, 0.8182, 0.2362, 0.8182, 0.2362, 0.7955, 0.1968, 0.7727, 0.2362, 0.7955, 0.1968, 0.75, 0.1968, 0.7727, 0.2362, 0.8864, 0.1968, 0.8636, 0.1575, 0.8409, 0.1968, 0.8636, 0.1575, 0.8182, 0.1575, 0.8409, 0.1968, 0.8409, 0.1968, 0.8182, 0.1575, 0.7955, 0.1968, 0.8182, 0.1575, 0.7727, 0.1575, 0.7955, 0.1968, 0.7955, 0.1968, 0.7727, 0.1575, 0.75, 0.1968, 0.7109, 0.1575, 0.7191, 0.1717, 0.7191, 0.1717, 0.7109, 0.1575, 0.6591, 0.2756, 0.6136, 0.2756, 0.6364, 0.3149, 0.6818, 0.2362, 0.6364, 0.2362, 0.6591, 0.2756, 0.7045, 0.1968, 0.6591, 0.1968, 0.6818, 0.2362, 0.6591, 0.2756, 0.6364, 0.2362, 0.6136, 0.2756, 0.6364, 0.2362, 0.5909, 0.2362, 0.6136, 0.2756, 0.6818, 0.2362, 0.6591, 0.1968, 0.6364, 0.2362, 0.6591, 0.1968, 0.6136, 0.1968, 0.6364, 0.2362, 0.6364, 0.2362, 0.6136, 0.1968, 0.5909, 0.2362, 0.6136, 0.1968, 0.5682, 0.1968, 0.5909, 0.2362, 0.7045, 0.1968, 0.6818, 0.1575, 0.6591, 0.1968, 0.6818, 0.1575, 0.6364, 0.1575, 0.6591, 0.1968, 0.6591, 0.1968, 0.6364, 0.1575, 0.6136, 0.1968, 0.6364, 0.1575, 0.5909, 0.1575, 0.6136, 0.1968, 0.6136, 0.1968, 0.5909, 0.1575, 0.5682, 0.1968, 0.5909, 0.1575, 0.5455, 0.1575, 0.5682, 0.1968, 0.5227, 0.1181, 0.5, 0.1575, 0.5455, 0.1575, 0.5, 0.07873, 0.4773, 0.1181, 0.5227, 0.1181, 0.4773, 0.03937, 0.4545, 0.07873, 0.5, 0.07873, 0.5227, 0.1181, 0.4773, 0.1181, 0.5, 0.1575, 0.4773, 0.1181, 0.4545, 0.1575, 0.5, 0.1575, 0.5, 0.07873, 0.4545, 0.07873, 0.4773, 0.1181, 0.4545, 0.07873, 0.4318, 0.1181, 0.4773, 0.1181, 0.4773, 0.1181, 0.4318, 0.1181, 0.4545, 0.1575, 0.4318, 0.1181, 0.4091, 0.1575, 0.4545, 0.1575, 0.4773, 0.03937, 0.4318, 0.03937, 0.4545, 0.07873, 0.4318, 0.03937, 0.4091, 0.07873, 0.4545, 0.07873, 0.4545, 0.07873, 0.4091, 0.07873, 0.4318, 0.1181, 0.4091, 0.07873, 0.3864, 0.1181, 0.4318, 0.1181, 0.4318, 0.1181, 0.3864, 0.1181, 0.4091, 0.1575, 0.3864, 0.1181, 0.3636, 0.1575, 0.4091, 0.1575, 0.3409, 0.1181, 0.3182, 0.1575, 0.3636, 0.1575, 0.3182, 0.07873, 0.2955, 0.1181, 0.3409, 0.1181, 0.2955, 0.03937, 0.2727, 0.07873, 0.3182, 0.07873, 0.3409, 0.1181, 0.2955, 0.1181, 0.3182, 0.1575, 0.2955, 0.1181, 0.2727, 0.1575, 0.3182, 0.1575, 0.3182, 0.07873, 0.2727, 0.07873, 0.2955, 0.1181, 0.2727, 0.07873, 0.25, 0.1181, 0.2955, 0.1181, 0.2955, 0.1181, 0.25, 0.1181, 0.2727, 0.1575, 0.25, 0.1181, 0.2273, 0.1575, 0.2727, 0.1575, 0.2955, 0.03937, 0.25, 0.03937, 0.2727, 0.07873, 0.25, 0.03937, 0.2273, 0.07873, 0.2727, 0.07873, 0.2727, 0.07873, 0.2273, 0.07873, 0.25, 0.1181, 0.2273, 0.07873, 0.2045, 0.1181, 0.25, 0.1181, 0.25, 0.1181, 0.2045, 0.1181, 0.2273, 0.1575, 0.2045, 0.1181, 0.1818, 0.1575, 0.2273, 0.1575, 0.1591, 0.1181, 0.1364, 0.1575, 0.1818, 0.1575, 0.1364, 0.07873, 0.1136, 0.1181, 0.1591, 0.1181, 0.1136, 0.03937, 0.09091, 0.07873, 0.1364, 0.07873, 0.1591, 0.1181, 0.1136, 0.1181, 0.1364, 0.1575, 0.1136, 0.1181, 0.09091, 0.1575, 0.1364, 0.1575, 0.1364, 0.07873, 0.09091, 0.07873, 0.1136, 0.1181, 0.09091, 0.07873, 0.06818, 0.1181, 0.1136, 0.1181, 0.1136, 0.1181, 0.06818, 0.1181, 0.09091, 0.1575, 0.06818, 0.1181, 0.04545, 0.1575, 0.09091, 0.1575, 0.1136, 0.03937, 0.06818, 0.03937, 0.09091, 0.07873, 0.06818, 0.03937, 0.04545, 0.07873, 0.09091, 0.07873, 0.09091, 0.07873, 0.04545, 0.07873, 0.06818, 0.1181, 0.04545, 0.07873, 0.02273, 0.1181, 0.06818, 0.1181, 0.06818, 0.1181, 0.02273, 0.1181, 0.04545, 0.1575, 0.02273, 0.1181, 0.0, 0.1575, 0.04545, 0.1575, 0.5909, 0.1575, 0.5682, 0.1181, 0.5455, 0.1575, 0.6364, 0.1575, 0.6136, 0.1181, 0.5909, 0.1575, 0.6818, 0.1575, 0.6591, 0.1181, 0.6364, 0.1575, 0.5909, 0.1575, 0.6136, 0.1181, 0.5682, 0.1181, 0.6136, 0.1181, 0.5909, 0.07873, 0.5682, 0.1181, 0.6364, 0.1575, 0.6591, 0.1181, 0.6136, 0.1181, 0.6591, 0.1181, 0.6364, 0.07873, 0.6136, 0.1181, 0.6136, 0.1181, 0.6364, 0.07873, 0.5909, 0.07873, 0.6364, 0.07873, 0.6136, 0.03937, 0.5909, 0.07873, 0.6818, 0.1575, 0.7045, 0.1181, 0.6591, 0.1181, 0.7045, 0.1181, 0.6818, 0.07873, 0.6591, 0.1181, 0.6591, 0.1181, 0.6818, 0.07873, 0.6364, 0.07873, 0.6818, 0.07873, 0.6591, 0.03937, 0.6364, 0.07873, 0.6364, 0.07873, 0.6591, 0.03937, 0.6136, 0.03937, 0.6591, 0.03937, 0.6364, 0.0, 0.6136, 0.03937, 0.8864, 0.1181, 0.8636, 0.1575, 0.9091, 0.1575, 0.8636, 0.07873, 0.8409, 0.1181, 0.8864, 0.1181, 0.8409, 0.03937, 0.8182, 0.07873, 0.8636, 0.07873, 0.8864, 0.1181, 0.8409, 0.1181, 0.8636, 0.1575, 0.8409, 0.1181, 0.8182, 0.1575, 0.8636, 0.1575, 0.8636, 0.07873, 0.8182, 0.07873, 0.8409, 0.1181, 0.8182, 0.07873, 0.7955, 0.1181, 0.8409, 0.1181, 0.8409, 0.1181, 0.7955, 0.1181, 0.8182, 0.1575, 0.7955, 0.1181, 0.7727, 0.1575, 0.8182, 0.1575, 0.8409, 0.03937, 0.7955, 0.03937, 0.8182, 0.07873, 0.7955, 0.03937, 0.7727, 0.07873, 0.8182, 0.07873, 0.8182, 0.07873, 0.7727, 0.07873, 0.7955, 0.1181, 0.7727, 0.07873, 0.75, 0.1181, 0.7955, 0.1181, 0.7955, 0.1181, 0.75, 0.1181, 0.7727, 0.1575, 0.7372, 0.2756, 0.7434, 0.287, 0.7434, 0.287, 0.7372, 0.2756, 0.6818, 0.2362, 0.6591, 0.2756, 0.6858, 0.2756, 0.6958, 0.2603, 0.705, 0.1575, 0.7161, 0.1382, 0.7045, 0.1181, 0.6818, 0.1575, 0.7727, 0.2362, 0.7588, 0.2603, 0.7687, 0.2756, 0.7955, 0.2756, 0.7191, 0.1433, 0.7109, 0.1575, 0.7109, 0.1575, 0.7191, 0.1433, 0.7355, 0.1433, 0.7109, 0.1575, 0.7191, 0.1717, 0.7355, 0.1717, 0.7437, 0.1575, 0.7434, 0.287, 0.757, 0.2878, 0.7641, 0.2756, 0.7566, 0.2641, 0.7436, 0.2645, 0.7372, 0.2756, 0.6975, 0.2878, 0.7112, 0.287, 0.7173, 0.2756, 0.7109, 0.2645, 0.6979, 0.2641, 0.6904, 0.2756, 0.7727, 0.2362, 0.7273, 0.2362, 0.7415, 0.2609, 0.7588, 0.2603, 0.7161, 0.1768, 0.705, 0.1575, 0.6818, 0.1575, 0.7045, 0.1968, 0.7273, 0.2362, 0.713, 0.2609, 0.7224, 0.2756, 0.7321, 0.2756, 0.7415, 0.2609, 0.7384, 0.1768, 0.7161, 0.1768, 0.7045, 0.1968, 0.75, 0.1968, 0.6952, 0.2918, 0.6858, 0.2756, 0.6591, 0.2756, 0.6818, 0.3149, 0.7727, 0.1575, 0.7496, 0.1575, 0.7384, 0.1768, 0.75, 0.1968, 0.7133, 0.2908, 0.6952, 0.2918, 0.6818, 0.3149, 0.7273, 0.3149, 0.7412, 0.2908, 0.7321, 0.2756, 0.7224, 0.2756, 0.7133, 0.2908, 0.7273, 0.3149, 0.7173, 0.2756, 0.7109, 0.2645, 0.7109, 0.2645, 0.7173, 0.2756, 0.7594, 0.2918, 0.7412, 0.2908, 0.7273, 0.3149, 0.7727, 0.3149, 0.7109, 0.2645, 0.6979, 0.2641, 0.6979, 0.2641, 0.7109, 0.2645, 0.7955, 0.2756, 0.7687, 0.2756, 0.7594, 0.2918, 0.7727, 0.3149, 0.75, 0.1181, 0.7384, 0.1382, 0.7496, 0.1575, 0.7727, 0.1575, 0.7273, 0.2362, 0.6818, 0.2362, 0.6958, 0.2603, 0.713, 0.2609, 0.7496, 0.1575, 0.7384, 0.1382, 0.7367, 0.1411, 0.7461, 0.1575, 0.7461, 0.1575, 0.7367, 0.1411, 0.7355, 0.1433, 0.7437, 0.1575, 0.7437, 0.1575, 0.7355, 0.1433, 0.7355, 0.1433, 0.7437, 0.1575, 0.7161, 0.1382, 0.705, 0.1575, 0.7084, 0.1575, 0.7179, 0.1411, 0.7179, 0.1411, 0.7084, 0.1575, 0.7109, 0.1575, 0.7191, 0.1433, 0.7191, 0.1433, 0.7109, 0.1575, 0.7109, 0.1575, 0.7191, 0.1433, 0.705, 0.1575, 0.7161, 0.1768, 0.7179, 0.1738, 0.7084, 0.1575, 0.7084, 0.1575, 0.7179, 0.1738, 0.7191, 0.1717, 0.7109, 0.1575, 0.7109, 0.1575, 0.7191, 0.1717, 0.7191, 0.1717, 0.7109, 0.1575, 0.7161, 0.1768, 0.7384, 0.1768, 0.7367, 0.1738, 0.7179, 0.1738, 0.7179, 0.1738, 0.7367, 0.1738, 0.7355, 0.1717, 0.7191, 0.1717, 0.7191, 0.1717, 0.7355, 0.1717, 0.7355, 0.1717, 0.7191, 0.1717, 0.7384, 0.1768, 0.7496, 0.1575, 0.7461, 0.1575, 0.7367, 0.1738, 0.7367, 0.1738, 0.7461, 0.1575, 0.7437, 0.1575, 0.7355, 0.1717, 0.7355, 0.1717, 0.7437, 0.1575, 0.7437, 0.1575, 0.7355, 0.1717, 0.7321, 0.2756, 0.7412, 0.2908, 0.7425, 0.2886, 0.7351, 0.2756, 0.7351, 0.2756, 0.7425, 0.2886, 0.7434, 0.287, 0.7372, 0.2756, 0.7372, 0.2756, 0.7434, 0.287, 0.7434, 0.287, 0.7372, 0.2756, 0.7412, 0.2908, 0.7594, 0.2918, 0.758, 0.2894, 0.7425, 0.2886, 0.7425, 0.2886, 0.758, 0.2894, 0.757, 0.2878, 0.7434, 0.287, 0.7434, 0.287, 0.757, 0.2878, 0.757, 0.2878, 0.7434, 0.287, 0.7594, 0.2918, 0.7687, 0.2756, 0.766, 0.2756, 0.758, 0.2894, 0.758, 0.2894, 0.766, 0.2756, 0.7641, 0.2756, 0.757, 0.2878, 0.757, 0.2878, 0.7641, 0.2756, 0.7641, 0.2756, 0.757, 0.2878, 0.7687, 0.2756, 0.7588, 0.2603, 0.7575, 0.2625, 0.766, 0.2756, 0.766, 0.2756, 0.7575, 0.2625, 0.7566, 0.2641, 0.7641, 0.2756, 0.7641, 0.2756, 0.7566, 0.2641, 0.7566, 0.2641, 0.7641, 0.2756, 0.7588, 0.2603, 0.7415, 0.2609, 0.7428, 0.263, 0.7575, 0.2625, 0.7575, 0.2625, 0.7428, 0.263, 0.7436, 0.2645, 0.7566, 0.2641, 0.7566, 0.2641, 0.7436, 0.2645, 0.7436, 0.2645, 0.7566, 0.2641, 0.7415, 0.2609, 0.7321, 0.2756, 0.7351, 0.2756, 0.7428, 0.263, 0.7428, 0.263, 0.7351, 0.2756, 0.7372, 0.2756, 0.7436, 0.2645, 0.7436, 0.2645, 0.7372, 0.2756, 0.7372, 0.2756, 0.7436, 0.2645, 0.7133, 0.2908, 0.7112, 0.287, 0.6975, 0.2878, 0.6952, 0.2918, 0.6904, 0.2756, 0.6975, 0.2878, 0.6975, 0.2878, 0.6904, 0.2756, 0.7224, 0.2756, 0.7173, 0.2756, 0.7112, 0.287, 0.7133, 0.2908, 0.6975, 0.2878, 0.7112, 0.287, 0.7112, 0.287, 0.6975, 0.2878, 0.713, 0.2609, 0.7109, 0.2645, 0.7173, 0.2756, 0.7224, 0.2756, 0.7112, 0.287, 0.7173, 0.2756, 0.7173, 0.2756, 0.7112, 0.287, 0.6958, 0.2603, 0.6979, 0.2641, 0.7109, 0.2645, 0.713, 0.2609, 0.7173, 0.2756, 0.7109, 0.2645, 0.7109, 0.2645, 0.7173, 0.2756, 0.6858, 0.2756, 0.6904, 0.2756, 0.6979, 0.2641, 0.6958, 0.2603, 0.7109, 0.2645, 0.6979, 0.2641, 0.6979, 0.2641, 0.7109, 0.2645, 0.6979, 0.2641, 0.6904, 0.2756, 0.6904, 0.2756, 0.6979, 0.2641, 0.7437, 0.1575, 0.7355, 0.1433, 0.7355, 0.1433, 0.7437, 0.1575])
me_icosphere_003.materials.append(mat_material_001)
me_icosphere_003.use_remesh_fix_poles = True
me_icosphere_003.use_remesh_preserve_attributes = False
me_icosphere_003.use_mirror_vertex_groups = False
me_icosphere_003.update()

# ---- objects
ob_light = bpy.data.objects.new('Light', light_light)
ob_camera = bpy.data.objects.new('Camera', cam_camera)
ob_icosphere = bpy.data.objects.new('Icosphere', me_icosphere_003)

# ---- transforms, parenting, visibility, modifiers, constraints
ob_light.location = (4.076, 1.005, 5.904)
ob_light.rotation_euler = (0.6503, 0.05522, 1.866)
ob_light.lock_rotations_4d = False
ob_light.empty_display_type = 'ARROWS'
ob_light.color = (0.0, 0.0, 0.0, 0.0)
ob_light.lineart.crease_threshold = 0.0
ob_camera.location = (2.389, -2.379, -0.1121)
ob_camera.rotation_euler = (1.591, -2.329e-05, 0.7181)
ob_camera.lock_rotations_4d = False
ob_camera.empty_display_type = 'ARROWS'
ob_camera.color = (0.0, 0.0, 0.0, 0.0)
ob_camera.display_type = 'WIRE'
ob_camera.lineart.crease_threshold = 0.0
ob_icosphere.location = (0.0, 0.0, 0.0)
ob_icosphere.lineart.crease_threshold = 0.0
_m = ob_icosphere.modifiers.new('Subdivision', 'SUBSURF')
_m.uv_smooth = 'PRESERVE_CORNERS'
_m.levels = 3
_m.render_levels = 3
_m = ob_icosphere.modifiers.new('Auto Smooth', 'NODES')
_m.node_group = ng_auto_smooth
_gi = [s.identifier for s in ng_auto_smooth.interface.items_tree if s.item_type == 'SOCKET' and s.in_out == 'INPUT']
_m[_gi[1]] = 1.047  # Angle

# ---- collection membership
col_collection.objects.link(ob_light)
col_collection.objects.link(ob_camera)
col_collection.objects.link(ob_icosphere)

# ---- scene / render settings (as saved in the file)
scene.camera = ob_camera
scene.frame_start = 1; scene.frame_end = 250; scene.frame_set(2)
scene.render.engine = 'BLENDER_EEVEE_NEXT'
scene.render.resolution_percentage = 200
scene.cycles.use_denoising = False
scene.cycles.samples = 128
scene.cycles.sampling_pattern = 'TABULATED_SOBOL'
scene.cycles.use_adaptive_sampling = False
scene.cycles.use_light_tree = False
scene.view_settings.view_transform = 'Filmic'
bpy.context.view_layer.update()
